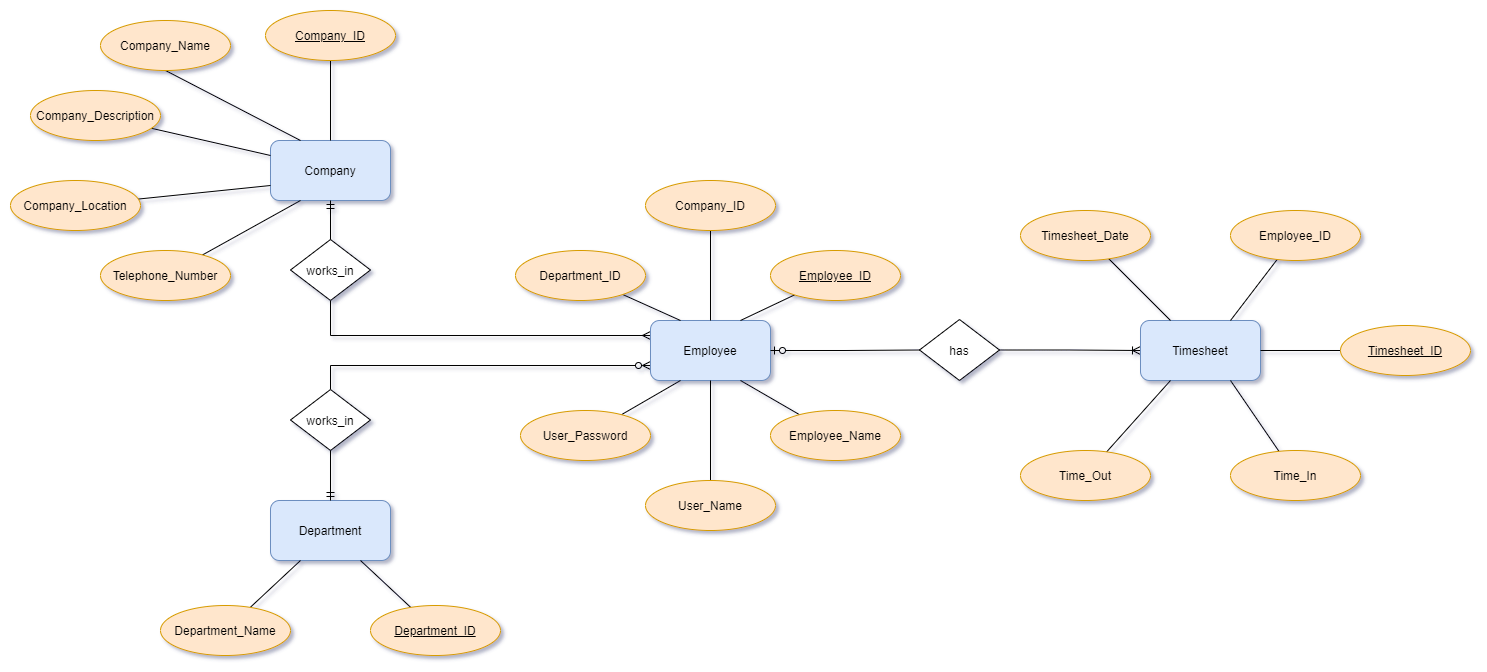

The diagram above was exported from draw.io. Its source (the exported page's mxGraphModel, read from the mxfile embedded in the PNG):
<mxGraphModel dx="1952" dy="865" grid="0" gridSize="10" guides="1" tooltips="1" connect="1" arrows="1" fold="1" page="1" pageScale="1" pageWidth="850" pageHeight="1100" background="none" math="0" shadow="1">
  <root>
    <mxCell id="0" />
    <mxCell id="1" parent="0" />
    <mxCell id="TfRKHIiGXNIuNbG6hcGn-2" style="edgeStyle=orthogonalEdgeStyle;rounded=0;orthogonalLoop=1;jettySize=auto;html=1;entryX=0;entryY=0.25;entryDx=0;entryDy=0;startArrow=none;startFill=0;endArrow=ERmany;endFill=0;exitX=0.5;exitY=1;exitDx=0;exitDy=0;" parent="1" source="bhe2nQzQ84PKvWWHC_2x-1" target="XA7yJd7TwDuabFTs92EG-3" edge="1">
      <mxGeometry relative="1" as="geometry">
        <Array as="points">
          <mxPoint y="335" />
        </Array>
        <mxPoint x="24" y="335" as="sourcePoint" />
      </mxGeometry>
    </mxCell>
    <mxCell id="XA7yJd7TwDuabFTs92EG-1" value="Company" style="rounded=1;whiteSpace=wrap;html=1;fillColor=#dae8fc;strokeColor=#6c8ebf;" parent="1" vertex="1">
      <mxGeometry x="-60" y="140" width="120" height="60" as="geometry" />
    </mxCell>
    <mxCell id="TfRKHIiGXNIuNbG6hcGn-3" style="edgeStyle=orthogonalEdgeStyle;rounded=0;orthogonalLoop=1;jettySize=auto;html=1;exitX=0.5;exitY=0;exitDx=0;exitDy=0;entryX=0;entryY=0.75;entryDx=0;entryDy=0;startArrow=none;startFill=0;endArrow=ERzeroToMany;endFill=0;" parent="1" source="bhe2nQzQ84PKvWWHC_2x-4" target="XA7yJd7TwDuabFTs92EG-3" edge="1">
      <mxGeometry relative="1" as="geometry">
        <Array as="points">
          <mxPoint y="365" />
        </Array>
      </mxGeometry>
    </mxCell>
    <mxCell id="XA7yJd7TwDuabFTs92EG-2" value="Department" style="rounded=1;whiteSpace=wrap;html=1;fillColor=#dae8fc;strokeColor=#6c8ebf;" parent="1" vertex="1">
      <mxGeometry x="-60" y="500" width="120" height="60" as="geometry" />
    </mxCell>
    <mxCell id="TfRKHIiGXNIuNbG6hcGn-4" style="edgeStyle=orthogonalEdgeStyle;rounded=0;orthogonalLoop=1;jettySize=auto;html=1;exitX=1;exitY=0.5;exitDx=0;exitDy=0;entryX=0;entryY=0.5;entryDx=0;entryDy=0;startArrow=none;startFill=0;endArrow=ERoneToMany;endFill=0;" parent="1" source="bhe2nQzQ84PKvWWHC_2x-6" target="TfRKHIiGXNIuNbG6hcGn-1" edge="1">
      <mxGeometry relative="1" as="geometry" />
    </mxCell>
    <mxCell id="XA7yJd7TwDuabFTs92EG-3" value="Employee" style="rounded=1;whiteSpace=wrap;html=1;fillColor=#dae8fc;strokeColor=#6c8ebf;" parent="1" vertex="1">
      <mxGeometry x="320" y="320" width="120" height="60" as="geometry" />
    </mxCell>
    <mxCell id="TfRKHIiGXNIuNbG6hcGn-1" value="Timesheet" style="rounded=1;whiteSpace=wrap;html=1;fillColor=#dae8fc;strokeColor=#6c8ebf;" parent="1" vertex="1">
      <mxGeometry x="810" y="320" width="120" height="60" as="geometry" />
    </mxCell>
    <mxCell id="TfRKHIiGXNIuNbG6hcGn-10" style="rounded=0;orthogonalLoop=1;jettySize=auto;html=1;entryX=0.5;entryY=0;entryDx=0;entryDy=0;endArrow=none;endFill=0;" parent="1" source="TfRKHIiGXNIuNbG6hcGn-5" target="XA7yJd7TwDuabFTs92EG-1" edge="1">
      <mxGeometry relative="1" as="geometry" />
    </mxCell>
    <mxCell id="TfRKHIiGXNIuNbG6hcGn-5" value="&lt;u&gt;Company_ID&lt;/u&gt;" style="ellipse;whiteSpace=wrap;html=1;fillColor=#ffe6cc;strokeColor=#d79b00;" parent="1" vertex="1">
      <mxGeometry x="-65" y="10" width="130" height="50" as="geometry" />
    </mxCell>
    <mxCell id="TfRKHIiGXNIuNbG6hcGn-11" style="edgeStyle=none;rounded=0;orthogonalLoop=1;jettySize=auto;html=1;exitX=0.5;exitY=1;exitDx=0;exitDy=0;entryX=0.25;entryY=0;entryDx=0;entryDy=0;endArrow=none;endFill=0;" parent="1" source="TfRKHIiGXNIuNbG6hcGn-6" target="XA7yJd7TwDuabFTs92EG-1" edge="1">
      <mxGeometry relative="1" as="geometry" />
    </mxCell>
    <mxCell id="TfRKHIiGXNIuNbG6hcGn-6" value="Company_Name" style="ellipse;whiteSpace=wrap;html=1;fillColor=#ffe6cc;strokeColor=#d79b00;" parent="1" vertex="1">
      <mxGeometry x="-230" y="20" width="130" height="50" as="geometry" />
    </mxCell>
    <mxCell id="TfRKHIiGXNIuNbG6hcGn-12" style="edgeStyle=none;rounded=0;orthogonalLoop=1;jettySize=auto;html=1;entryX=0;entryY=0.25;entryDx=0;entryDy=0;endArrow=none;endFill=0;" parent="1" source="TfRKHIiGXNIuNbG6hcGn-7" target="XA7yJd7TwDuabFTs92EG-1" edge="1">
      <mxGeometry relative="1" as="geometry" />
    </mxCell>
    <mxCell id="TfRKHIiGXNIuNbG6hcGn-7" value="Company_Description" style="ellipse;whiteSpace=wrap;html=1;fillColor=#ffe6cc;strokeColor=#d79b00;" parent="1" vertex="1">
      <mxGeometry x="-300" y="90" width="130" height="50" as="geometry" />
    </mxCell>
    <mxCell id="TfRKHIiGXNIuNbG6hcGn-13" style="edgeStyle=none;rounded=0;orthogonalLoop=1;jettySize=auto;html=1;entryX=0;entryY=0.75;entryDx=0;entryDy=0;endArrow=none;endFill=0;" parent="1" source="TfRKHIiGXNIuNbG6hcGn-8" target="XA7yJd7TwDuabFTs92EG-1" edge="1">
      <mxGeometry relative="1" as="geometry" />
    </mxCell>
    <mxCell id="TfRKHIiGXNIuNbG6hcGn-8" value="Company_Location" style="ellipse;whiteSpace=wrap;html=1;fillColor=#ffe6cc;strokeColor=#d79b00;" parent="1" vertex="1">
      <mxGeometry x="-320" y="180" width="130" height="50" as="geometry" />
    </mxCell>
    <mxCell id="TfRKHIiGXNIuNbG6hcGn-14" style="edgeStyle=none;rounded=0;orthogonalLoop=1;jettySize=auto;html=1;entryX=0.25;entryY=1;entryDx=0;entryDy=0;endArrow=none;endFill=0;" parent="1" source="TfRKHIiGXNIuNbG6hcGn-9" target="XA7yJd7TwDuabFTs92EG-1" edge="1">
      <mxGeometry relative="1" as="geometry" />
    </mxCell>
    <mxCell id="TfRKHIiGXNIuNbG6hcGn-9" value="Telephone_Number" style="ellipse;whiteSpace=wrap;html=1;fillColor=#ffe6cc;strokeColor=#d79b00;" parent="1" vertex="1">
      <mxGeometry x="-230" y="250" width="130" height="50" as="geometry" />
    </mxCell>
    <mxCell id="TfRKHIiGXNIuNbG6hcGn-17" style="edgeStyle=none;rounded=0;orthogonalLoop=1;jettySize=auto;html=1;entryX=0.75;entryY=1;entryDx=0;entryDy=0;endArrow=none;endFill=0;" parent="1" source="TfRKHIiGXNIuNbG6hcGn-16" target="XA7yJd7TwDuabFTs92EG-2" edge="1">
      <mxGeometry relative="1" as="geometry" />
    </mxCell>
    <mxCell id="TfRKHIiGXNIuNbG6hcGn-16" value="&lt;u&gt;Department_ID&lt;/u&gt;" style="ellipse;whiteSpace=wrap;html=1;fillColor=#ffe6cc;strokeColor=#d79b00;" parent="1" vertex="1">
      <mxGeometry x="40" y="605" width="130" height="50" as="geometry" />
    </mxCell>
    <mxCell id="TfRKHIiGXNIuNbG6hcGn-19" style="edgeStyle=none;rounded=0;orthogonalLoop=1;jettySize=auto;html=1;entryX=0.25;entryY=1;entryDx=0;entryDy=0;endArrow=none;endFill=0;" parent="1" source="TfRKHIiGXNIuNbG6hcGn-18" target="XA7yJd7TwDuabFTs92EG-2" edge="1">
      <mxGeometry relative="1" as="geometry" />
    </mxCell>
    <mxCell id="TfRKHIiGXNIuNbG6hcGn-18" value="Department_Name" style="ellipse;whiteSpace=wrap;html=1;fillColor=#ffe6cc;strokeColor=#d79b00;" parent="1" vertex="1">
      <mxGeometry x="-170" y="605" width="130" height="50" as="geometry" />
    </mxCell>
    <mxCell id="TfRKHIiGXNIuNbG6hcGn-26" style="edgeStyle=none;rounded=0;orthogonalLoop=1;jettySize=auto;html=1;entryX=0.75;entryY=0;entryDx=0;entryDy=0;endArrow=none;endFill=0;" parent="1" source="TfRKHIiGXNIuNbG6hcGn-20" target="XA7yJd7TwDuabFTs92EG-3" edge="1">
      <mxGeometry relative="1" as="geometry" />
    </mxCell>
    <mxCell id="TfRKHIiGXNIuNbG6hcGn-20" value="&lt;u&gt;Employee_ID&lt;/u&gt;" style="ellipse;whiteSpace=wrap;html=1;fillColor=#ffe6cc;strokeColor=#d79b00;" parent="1" vertex="1">
      <mxGeometry x="440" y="250" width="130" height="50" as="geometry" />
    </mxCell>
    <mxCell id="TfRKHIiGXNIuNbG6hcGn-27" style="edgeStyle=none;rounded=0;orthogonalLoop=1;jettySize=auto;html=1;entryX=0.5;entryY=0;entryDx=0;entryDy=0;endArrow=none;endFill=0;" parent="1" source="TfRKHIiGXNIuNbG6hcGn-21" target="XA7yJd7TwDuabFTs92EG-3" edge="1">
      <mxGeometry relative="1" as="geometry" />
    </mxCell>
    <mxCell id="TfRKHIiGXNIuNbG6hcGn-21" value="Company_ID" style="ellipse;whiteSpace=wrap;html=1;fillColor=#ffe6cc;strokeColor=#d79b00;" parent="1" vertex="1">
      <mxGeometry x="315" y="180" width="130" height="50" as="geometry" />
    </mxCell>
    <mxCell id="TfRKHIiGXNIuNbG6hcGn-28" style="edgeStyle=none;rounded=0;orthogonalLoop=1;jettySize=auto;html=1;entryX=0.25;entryY=0;entryDx=0;entryDy=0;endArrow=none;endFill=0;" parent="1" source="TfRKHIiGXNIuNbG6hcGn-22" target="XA7yJd7TwDuabFTs92EG-3" edge="1">
      <mxGeometry relative="1" as="geometry" />
    </mxCell>
    <mxCell id="TfRKHIiGXNIuNbG6hcGn-22" value="Department_ID" style="ellipse;whiteSpace=wrap;html=1;fillColor=#ffe6cc;strokeColor=#d79b00;" parent="1" vertex="1">
      <mxGeometry x="185" y="250" width="130" height="50" as="geometry" />
    </mxCell>
    <mxCell id="TfRKHIiGXNIuNbG6hcGn-29" style="edgeStyle=none;rounded=0;orthogonalLoop=1;jettySize=auto;html=1;entryX=0.75;entryY=1;entryDx=0;entryDy=0;endArrow=none;endFill=0;" parent="1" source="TfRKHIiGXNIuNbG6hcGn-23" target="XA7yJd7TwDuabFTs92EG-3" edge="1">
      <mxGeometry relative="1" as="geometry" />
    </mxCell>
    <mxCell id="TfRKHIiGXNIuNbG6hcGn-23" value="Employee_Name" style="ellipse;whiteSpace=wrap;html=1;fillColor=#ffe6cc;strokeColor=#d79b00;" parent="1" vertex="1">
      <mxGeometry x="440" y="410" width="130" height="50" as="geometry" />
    </mxCell>
    <mxCell id="TfRKHIiGXNIuNbG6hcGn-30" style="edgeStyle=none;rounded=0;orthogonalLoop=1;jettySize=auto;html=1;entryX=0.5;entryY=1;entryDx=0;entryDy=0;endArrow=none;endFill=0;" parent="1" source="TfRKHIiGXNIuNbG6hcGn-24" target="XA7yJd7TwDuabFTs92EG-3" edge="1">
      <mxGeometry relative="1" as="geometry" />
    </mxCell>
    <mxCell id="TfRKHIiGXNIuNbG6hcGn-24" value="User_Name" style="ellipse;whiteSpace=wrap;html=1;fillColor=#ffe6cc;strokeColor=#d79b00;" parent="1" vertex="1">
      <mxGeometry x="315" y="480" width="130" height="50" as="geometry" />
    </mxCell>
    <mxCell id="TfRKHIiGXNIuNbG6hcGn-31" style="edgeStyle=none;rounded=0;orthogonalLoop=1;jettySize=auto;html=1;entryX=0.25;entryY=1;entryDx=0;entryDy=0;endArrow=none;endFill=0;" parent="1" source="TfRKHIiGXNIuNbG6hcGn-25" target="XA7yJd7TwDuabFTs92EG-3" edge="1">
      <mxGeometry relative="1" as="geometry" />
    </mxCell>
    <mxCell id="TfRKHIiGXNIuNbG6hcGn-25" value="User_Password" style="ellipse;whiteSpace=wrap;html=1;fillColor=#ffe6cc;strokeColor=#d79b00;" parent="1" vertex="1">
      <mxGeometry x="190" y="410" width="130" height="50" as="geometry" />
    </mxCell>
    <mxCell id="TfRKHIiGXNIuNbG6hcGn-35" style="edgeStyle=none;rounded=0;orthogonalLoop=1;jettySize=auto;html=1;entryX=1;entryY=0.5;entryDx=0;entryDy=0;endArrow=none;endFill=0;" parent="1" source="TfRKHIiGXNIuNbG6hcGn-32" target="TfRKHIiGXNIuNbG6hcGn-1" edge="1">
      <mxGeometry relative="1" as="geometry" />
    </mxCell>
    <mxCell id="TfRKHIiGXNIuNbG6hcGn-32" value="&lt;u&gt;Timesheet_ID&lt;/u&gt;" style="ellipse;whiteSpace=wrap;html=1;fillColor=#ffe6cc;strokeColor=#d79b00;" parent="1" vertex="1">
      <mxGeometry x="1010" y="325" width="130" height="50" as="geometry" />
    </mxCell>
    <mxCell id="TfRKHIiGXNIuNbG6hcGn-36" style="edgeStyle=none;rounded=0;orthogonalLoop=1;jettySize=auto;html=1;entryX=0.75;entryY=0;entryDx=0;entryDy=0;endArrow=none;endFill=0;" parent="1" source="TfRKHIiGXNIuNbG6hcGn-33" target="TfRKHIiGXNIuNbG6hcGn-1" edge="1">
      <mxGeometry relative="1" as="geometry" />
    </mxCell>
    <mxCell id="TfRKHIiGXNIuNbG6hcGn-33" value="Employee_ID" style="ellipse;whiteSpace=wrap;html=1;fillColor=#ffe6cc;strokeColor=#d79b00;" parent="1" vertex="1">
      <mxGeometry x="900" y="210" width="130" height="50" as="geometry" />
    </mxCell>
    <mxCell id="TfRKHIiGXNIuNbG6hcGn-37" style="edgeStyle=none;rounded=0;orthogonalLoop=1;jettySize=auto;html=1;entryX=0.25;entryY=0;entryDx=0;entryDy=0;endArrow=none;endFill=0;" parent="1" source="TfRKHIiGXNIuNbG6hcGn-34" target="TfRKHIiGXNIuNbG6hcGn-1" edge="1">
      <mxGeometry relative="1" as="geometry" />
    </mxCell>
    <mxCell id="TfRKHIiGXNIuNbG6hcGn-34" value="Timesheet_Date" style="ellipse;whiteSpace=wrap;html=1;fillColor=#ffe6cc;strokeColor=#d79b00;" parent="1" vertex="1">
      <mxGeometry x="690" y="210" width="130" height="50" as="geometry" />
    </mxCell>
    <mxCell id="TfRKHIiGXNIuNbG6hcGn-39" style="edgeStyle=none;rounded=0;orthogonalLoop=1;jettySize=auto;html=1;entryX=0.75;entryY=1;entryDx=0;entryDy=0;endArrow=none;endFill=0;" parent="1" source="TfRKHIiGXNIuNbG6hcGn-38" target="TfRKHIiGXNIuNbG6hcGn-1" edge="1">
      <mxGeometry relative="1" as="geometry" />
    </mxCell>
    <mxCell id="TfRKHIiGXNIuNbG6hcGn-38" value="Time_In" style="ellipse;whiteSpace=wrap;html=1;fillColor=#ffe6cc;strokeColor=#d79b00;" parent="1" vertex="1">
      <mxGeometry x="900" y="450" width="130" height="50" as="geometry" />
    </mxCell>
    <mxCell id="TfRKHIiGXNIuNbG6hcGn-41" style="edgeStyle=none;rounded=0;orthogonalLoop=1;jettySize=auto;html=1;entryX=0.25;entryY=1;entryDx=0;entryDy=0;endArrow=none;endFill=0;" parent="1" source="TfRKHIiGXNIuNbG6hcGn-40" target="TfRKHIiGXNIuNbG6hcGn-1" edge="1">
      <mxGeometry relative="1" as="geometry" />
    </mxCell>
    <mxCell id="TfRKHIiGXNIuNbG6hcGn-40" value="Time_Out" style="ellipse;whiteSpace=wrap;html=1;fillColor=#ffe6cc;strokeColor=#d79b00;" parent="1" vertex="1">
      <mxGeometry x="690" y="450" width="130" height="50" as="geometry" />
    </mxCell>
    <mxCell id="bhe2nQzQ84PKvWWHC_2x-1" value="works_in" style="rhombus;whiteSpace=wrap;html=1;" parent="1" vertex="1">
      <mxGeometry x="-40" y="239" width="80" height="61" as="geometry" />
    </mxCell>
    <mxCell id="bhe2nQzQ84PKvWWHC_2x-2" value="" style="edgeStyle=orthogonalEdgeStyle;rounded=0;orthogonalLoop=1;jettySize=auto;html=1;exitX=0.5;exitY=1;exitDx=0;exitDy=0;entryX=0.5;entryY=0;entryDx=0;entryDy=0;startArrow=ERmandOne;startFill=0;endArrow=none;endFill=0;" parent="1" source="XA7yJd7TwDuabFTs92EG-1" target="bhe2nQzQ84PKvWWHC_2x-1" edge="1">
      <mxGeometry relative="1" as="geometry">
        <Array as="points" />
        <mxPoint y="200" as="sourcePoint" />
        <mxPoint x="320" y="335" as="targetPoint" />
      </mxGeometry>
    </mxCell>
    <mxCell id="bhe2nQzQ84PKvWWHC_2x-4" value="works_in" style="rhombus;whiteSpace=wrap;html=1;" parent="1" vertex="1">
      <mxGeometry x="-40" y="389" width="80" height="61" as="geometry" />
    </mxCell>
    <mxCell id="bhe2nQzQ84PKvWWHC_2x-5" value="" style="edgeStyle=orthogonalEdgeStyle;rounded=0;orthogonalLoop=1;jettySize=auto;html=1;exitX=0.5;exitY=0;exitDx=0;exitDy=0;startArrow=ERmandOne;startFill=0;endArrow=none;endFill=0;entryX=0.5;entryY=1;entryDx=0;entryDy=0;" parent="1" source="XA7yJd7TwDuabFTs92EG-2" target="bhe2nQzQ84PKvWWHC_2x-4" edge="1">
      <mxGeometry relative="1" as="geometry">
        <Array as="points" />
        <mxPoint y="500" as="sourcePoint" />
        <mxPoint x="-7" y="465" as="targetPoint" />
      </mxGeometry>
    </mxCell>
    <mxCell id="bhe2nQzQ84PKvWWHC_2x-6" value="has" style="rhombus;whiteSpace=wrap;html=1;" parent="1" vertex="1">
      <mxGeometry x="589" y="319" width="80" height="61" as="geometry" />
    </mxCell>
    <mxCell id="bhe2nQzQ84PKvWWHC_2x-7" value="" style="edgeStyle=orthogonalEdgeStyle;rounded=0;orthogonalLoop=1;jettySize=auto;html=1;exitX=1;exitY=0.5;exitDx=0;exitDy=0;entryX=0;entryY=0.5;entryDx=0;entryDy=0;startArrow=ERzeroToOne;startFill=0;endArrow=none;endFill=0;" parent="1" source="XA7yJd7TwDuabFTs92EG-3" target="bhe2nQzQ84PKvWWHC_2x-6" edge="1">
      <mxGeometry relative="1" as="geometry">
        <mxPoint x="440" y="350" as="sourcePoint" />
        <mxPoint x="810" y="350" as="targetPoint" />
      </mxGeometry>
    </mxCell>
  </root>
</mxGraphModel>